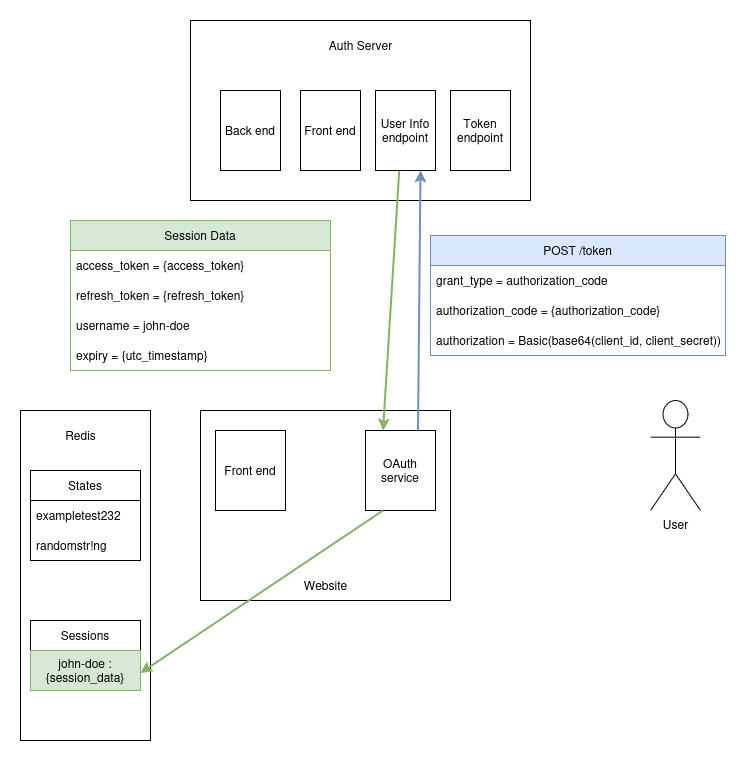

The diagram above was exported from draw.io. Its source (the exported page's mxGraphModel, read from the mxfile embedded in the PNG):
<mxGraphModel dx="1369" dy="782" grid="1" gridSize="10" guides="1" tooltips="1" connect="1" arrows="1" fold="1" page="1" pageScale="1" pageWidth="850" pageHeight="1100" math="0" shadow="0">
  <root>
    <mxCell id="0" />
    <mxCell id="1" parent="0" />
    <mxCell id="UF8UqChNUso6xYHNnt-t-45" value="" style="rounded=0;whiteSpace=wrap;html=1;" vertex="1" parent="1">
      <mxGeometry x="270" y="170" width="340" height="180" as="geometry" />
    </mxCell>
    <mxCell id="UF8UqChNUso6xYHNnt-t-46" value="" style="rounded=0;whiteSpace=wrap;html=1;" vertex="1" parent="1">
      <mxGeometry x="280" y="560" width="250" height="190" as="geometry" />
    </mxCell>
    <mxCell id="UF8UqChNUso6xYHNnt-t-47" value="" style="rounded=0;whiteSpace=wrap;html=1;" vertex="1" parent="1">
      <mxGeometry x="100" y="560" width="130" height="330" as="geometry" />
    </mxCell>
    <mxCell id="UF8UqChNUso6xYHNnt-t-48" value="States" style="swimlane;fontStyle=0;childLayout=stackLayout;horizontal=1;startSize=30;horizontalStack=0;resizeParent=1;resizeParentMax=0;resizeLast=0;collapsible=1;marginBottom=0;whiteSpace=wrap;html=1;" vertex="1" parent="1">
      <mxGeometry x="110" y="620" width="110" height="90" as="geometry" />
    </mxCell>
    <mxCell id="UF8UqChNUso6xYHNnt-t-49" value="exampletest232" style="text;strokeColor=none;fillColor=none;align=left;verticalAlign=middle;spacingLeft=4;spacingRight=4;overflow=hidden;points=[[0,0.5],[1,0.5]];portConstraint=eastwest;rotatable=0;whiteSpace=wrap;html=1;" vertex="1" parent="UF8UqChNUso6xYHNnt-t-48">
      <mxGeometry y="30" width="110" height="30" as="geometry" />
    </mxCell>
    <mxCell id="UF8UqChNUso6xYHNnt-t-50" value="randomstr!ng" style="text;strokeColor=none;fillColor=none;align=left;verticalAlign=middle;spacingLeft=4;spacingRight=4;overflow=hidden;points=[[0,0.5],[1,0.5]];portConstraint=eastwest;rotatable=0;whiteSpace=wrap;html=1;" vertex="1" parent="UF8UqChNUso6xYHNnt-t-48">
      <mxGeometry y="60" width="110" height="30" as="geometry" />
    </mxCell>
    <mxCell id="UF8UqChNUso6xYHNnt-t-51" value="&lt;div&gt;Redis&lt;/div&gt;" style="text;html=1;align=center;verticalAlign=middle;resizable=0;points=[];autosize=1;strokeColor=none;fillColor=none;" vertex="1" parent="1">
      <mxGeometry x="135" y="570" width="50" height="30" as="geometry" />
    </mxCell>
    <mxCell id="UF8UqChNUso6xYHNnt-t-52" value="User" style="shape=umlActor;verticalLabelPosition=bottom;verticalAlign=top;html=1;outlineConnect=0;" vertex="1" parent="1">
      <mxGeometry x="730" y="550" width="50" height="110" as="geometry" />
    </mxCell>
    <mxCell id="UF8UqChNUso6xYHNnt-t-53" value="Front end" style="rounded=0;whiteSpace=wrap;html=1;" vertex="1" parent="1">
      <mxGeometry x="295" y="580" width="70" height="80" as="geometry" />
    </mxCell>
    <mxCell id="UF8UqChNUso6xYHNnt-t-54" value="Website" style="text;html=1;align=center;verticalAlign=middle;resizable=0;points=[];autosize=1;strokeColor=none;fillColor=none;" vertex="1" parent="1">
      <mxGeometry x="370" y="720" width="70" height="30" as="geometry" />
    </mxCell>
    <mxCell id="UF8UqChNUso6xYHNnt-t-55" value="OAuth service" style="rounded=0;whiteSpace=wrap;html=1;" vertex="1" parent="1">
      <mxGeometry x="445" y="580" width="70" height="80" as="geometry" />
    </mxCell>
    <mxCell id="UF8UqChNUso6xYHNnt-t-56" value="Sessions" style="swimlane;fontStyle=0;childLayout=stackLayout;horizontal=1;startSize=30;horizontalStack=0;resizeParent=1;resizeParentMax=0;resizeLast=0;collapsible=1;marginBottom=0;whiteSpace=wrap;html=1;" vertex="1" parent="1">
      <mxGeometry x="110" y="770" width="110" height="70" as="geometry" />
    </mxCell>
    <mxCell id="UF8UqChNUso6xYHNnt-t-57" value="&lt;span style=&quot;color: rgb(0, 0, 0);&quot;&gt;john-doe : {session_data}&lt;/span&gt;" style="rounded=0;whiteSpace=wrap;html=1;fillColor=#d5e8d4;strokeColor=#82b366;" vertex="1" parent="UF8UqChNUso6xYHNnt-t-56">
      <mxGeometry y="30" width="110" height="40" as="geometry" />
    </mxCell>
    <mxCell id="UF8UqChNUso6xYHNnt-t-58" value="" style="endArrow=classic;html=1;rounded=0;exitX=0.75;exitY=0;exitDx=0;exitDy=0;entryX=0.75;entryY=1;entryDx=0;entryDy=0;strokeWidth=2;fillColor=#dae8fc;strokeColor=#6c8ebf;" edge="1" parent="1" source="UF8UqChNUso6xYHNnt-t-55" target="UF8UqChNUso6xYHNnt-t-73">
      <mxGeometry width="50" height="50" relative="1" as="geometry">
        <mxPoint x="250" y="680" as="sourcePoint" />
        <mxPoint x="495" y="310" as="targetPoint" />
      </mxGeometry>
    </mxCell>
    <mxCell id="UF8UqChNUso6xYHNnt-t-59" value="POST /token" style="swimlane;fontStyle=0;childLayout=stackLayout;horizontal=1;startSize=30;horizontalStack=0;resizeParent=1;resizeParentMax=0;resizeLast=0;collapsible=1;marginBottom=0;whiteSpace=wrap;html=1;fillColor=#dae8fc;strokeColor=#6c8ebf;" vertex="1" parent="1">
      <mxGeometry x="510" y="385" width="295" height="120" as="geometry" />
    </mxCell>
    <mxCell id="UF8UqChNUso6xYHNnt-t-60" value="grant_type = authorization_code" style="text;strokeColor=none;fillColor=none;align=left;verticalAlign=middle;spacingLeft=4;spacingRight=4;overflow=hidden;points=[[0,0.5],[1,0.5]];portConstraint=eastwest;rotatable=0;whiteSpace=wrap;html=1;" vertex="1" parent="UF8UqChNUso6xYHNnt-t-59">
      <mxGeometry y="30" width="295" height="30" as="geometry" />
    </mxCell>
    <mxCell id="UF8UqChNUso6xYHNnt-t-61" value="authorization_code = {authorization_code}" style="text;strokeColor=none;fillColor=none;align=left;verticalAlign=middle;spacingLeft=4;spacingRight=4;overflow=hidden;points=[[0,0.5],[1,0.5]];portConstraint=eastwest;rotatable=0;whiteSpace=wrap;html=1;" vertex="1" parent="UF8UqChNUso6xYHNnt-t-59">
      <mxGeometry y="60" width="295" height="30" as="geometry" />
    </mxCell>
    <mxCell id="UF8UqChNUso6xYHNnt-t-62" value="authorization = Basic(base64(client_id, client_secret))" style="text;strokeColor=none;fillColor=none;align=left;verticalAlign=middle;spacingLeft=4;spacingRight=4;overflow=hidden;points=[[0,0.5],[1,0.5]];portConstraint=eastwest;rotatable=0;whiteSpace=wrap;html=1;" vertex="1" parent="UF8UqChNUso6xYHNnt-t-59">
      <mxGeometry y="90" width="295" height="30" as="geometry" />
    </mxCell>
    <mxCell id="UF8UqChNUso6xYHNnt-t-63" value="" style="endArrow=classic;html=1;rounded=0;exitX=0.396;exitY=0.995;exitDx=0;exitDy=0;entryX=0.25;entryY=0;entryDx=0;entryDy=0;strokeWidth=2;fillColor=#d5e8d4;strokeColor=#82b366;exitPerimeter=0;" edge="1" parent="1" source="UF8UqChNUso6xYHNnt-t-73" target="UF8UqChNUso6xYHNnt-t-55">
      <mxGeometry width="50" height="50" relative="1" as="geometry">
        <mxPoint x="465" y="310" as="sourcePoint" />
        <mxPoint x="390" y="630" as="targetPoint" />
      </mxGeometry>
    </mxCell>
    <mxCell id="UF8UqChNUso6xYHNnt-t-64" value="Session Data" style="swimlane;fontStyle=0;childLayout=stackLayout;horizontal=1;startSize=30;horizontalStack=0;resizeParent=1;resizeParentMax=0;resizeLast=0;collapsible=1;marginBottom=0;whiteSpace=wrap;html=1;fillColor=#d5e8d4;strokeColor=#82b366;" vertex="1" parent="1">
      <mxGeometry x="150" y="370" width="260" height="150" as="geometry" />
    </mxCell>
    <mxCell id="UF8UqChNUso6xYHNnt-t-65" value="access_token = {access_token}" style="text;strokeColor=none;fillColor=none;align=left;verticalAlign=middle;spacingLeft=4;spacingRight=4;overflow=hidden;points=[[0,0.5],[1,0.5]];portConstraint=eastwest;rotatable=0;whiteSpace=wrap;html=1;" vertex="1" parent="UF8UqChNUso6xYHNnt-t-64">
      <mxGeometry y="30" width="260" height="30" as="geometry" />
    </mxCell>
    <mxCell id="UF8UqChNUso6xYHNnt-t-66" value="refresh_token = {refresh_token}" style="text;strokeColor=none;fillColor=none;align=left;verticalAlign=middle;spacingLeft=4;spacingRight=4;overflow=hidden;points=[[0,0.5],[1,0.5]];portConstraint=eastwest;rotatable=0;whiteSpace=wrap;html=1;" vertex="1" parent="UF8UqChNUso6xYHNnt-t-64">
      <mxGeometry y="60" width="260" height="30" as="geometry" />
    </mxCell>
    <mxCell id="UF8UqChNUso6xYHNnt-t-67" value="username = john-doe" style="text;strokeColor=none;fillColor=none;align=left;verticalAlign=middle;spacingLeft=4;spacingRight=4;overflow=hidden;points=[[0,0.5],[1,0.5]];portConstraint=eastwest;rotatable=0;whiteSpace=wrap;html=1;" vertex="1" parent="UF8UqChNUso6xYHNnt-t-64">
      <mxGeometry y="90" width="260" height="30" as="geometry" />
    </mxCell>
    <mxCell id="UF8UqChNUso6xYHNnt-t-68" value="expiry = {utc_timestamp}" style="text;strokeColor=none;fillColor=none;align=left;verticalAlign=middle;spacingLeft=4;spacingRight=4;overflow=hidden;points=[[0,0.5],[1,0.5]];portConstraint=eastwest;rotatable=0;whiteSpace=wrap;html=1;" vertex="1" parent="UF8UqChNUso6xYHNnt-t-64">
      <mxGeometry y="120" width="260" height="30" as="geometry" />
    </mxCell>
    <mxCell id="UF8UqChNUso6xYHNnt-t-69" value="" style="endArrow=classic;html=1;rounded=0;exitX=0.25;exitY=1;exitDx=0;exitDy=0;entryX=1;entryY=0.75;entryDx=0;entryDy=0;strokeWidth=2;fillColor=#d5e8d4;strokeColor=#82b366;" edge="1" parent="1" source="UF8UqChNUso6xYHNnt-t-55" target="UF8UqChNUso6xYHNnt-t-56">
      <mxGeometry width="50" height="50" relative="1" as="geometry">
        <mxPoint x="270" y="690" as="sourcePoint" />
        <mxPoint x="320" y="640" as="targetPoint" />
      </mxGeometry>
    </mxCell>
    <mxCell id="UF8UqChNUso6xYHNnt-t-70" value="Auth Server" style="text;html=1;align=center;verticalAlign=middle;resizable=0;points=[];autosize=1;strokeColor=none;fillColor=none;" vertex="1" parent="1">
      <mxGeometry x="395" y="180" width="90" height="30" as="geometry" />
    </mxCell>
    <mxCell id="UF8UqChNUso6xYHNnt-t-71" value="Front end" style="rounded=0;whiteSpace=wrap;html=1;" vertex="1" parent="1">
      <mxGeometry x="380" y="240" width="60" height="80" as="geometry" />
    </mxCell>
    <mxCell id="UF8UqChNUso6xYHNnt-t-72" value="Token endpoint" style="rounded=0;whiteSpace=wrap;html=1;" vertex="1" parent="1">
      <mxGeometry x="530" y="240" width="60" height="80" as="geometry" />
    </mxCell>
    <mxCell id="UF8UqChNUso6xYHNnt-t-73" value="User Info endpoint" style="rounded=0;whiteSpace=wrap;html=1;" vertex="1" parent="1">
      <mxGeometry x="455" y="240" width="60" height="80" as="geometry" />
    </mxCell>
    <mxCell id="UF8UqChNUso6xYHNnt-t-74" value="Back end" style="rounded=0;whiteSpace=wrap;html=1;" vertex="1" parent="1">
      <mxGeometry x="300" y="240" width="60" height="80" as="geometry" />
    </mxCell>
  </root>
</mxGraphModel>